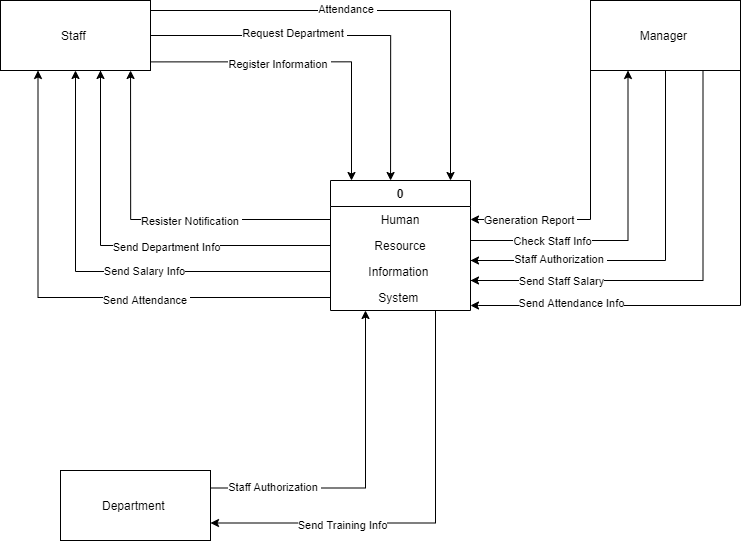

The diagram above was exported from draw.io. Its source (the exported page's mxGraphModel, read from the mxfile embedded in the PNG):
<mxGraphModel dx="1730" dy="998" grid="1" gridSize="10" guides="1" tooltips="1" connect="1" arrows="1" fold="1" page="1" pageScale="1" pageWidth="827" pageHeight="1169" math="0" shadow="0">
  <root>
    <mxCell id="WIyWlLk6GJQsqaUBKTNV-0" />
    <mxCell id="WIyWlLk6GJQsqaUBKTNV-1" parent="WIyWlLk6GJQsqaUBKTNV-0" />
    <mxCell id="iO1ji4-BjvsxOJ0-Ukem-29" style="edgeStyle=orthogonalEdgeStyle;rounded=0;orthogonalLoop=1;jettySize=auto;html=1;exitX=0.75;exitY=1;exitDx=0;exitDy=0;entryX=1;entryY=0.75;entryDx=0;entryDy=0;" edge="1" parent="WIyWlLk6GJQsqaUBKTNV-1" source="iO1ji4-BjvsxOJ0-Ukem-4" target="iO1ji4-BjvsxOJ0-Ukem-10">
      <mxGeometry relative="1" as="geometry" />
    </mxCell>
    <mxCell id="iO1ji4-BjvsxOJ0-Ukem-31" value="Send Training Info" style="edgeLabel;html=1;align=center;verticalAlign=middle;resizable=0;points=[];" vertex="1" connectable="0" parent="iO1ji4-BjvsxOJ0-Ukem-29">
      <mxGeometry x="0.3996" y="2" relative="1" as="geometry">
        <mxPoint as="offset" />
      </mxGeometry>
    </mxCell>
    <mxCell id="iO1ji4-BjvsxOJ0-Ukem-4" value="0" style="swimlane;fontStyle=1;childLayout=stackLayout;horizontal=1;startSize=26;fillColor=none;horizontalStack=0;resizeParent=1;resizeParentMax=0;resizeLast=0;collapsible=1;marginBottom=0;" vertex="1" parent="WIyWlLk6GJQsqaUBKTNV-1">
      <mxGeometry x="360" y="550" width="140" height="130" as="geometry" />
    </mxCell>
    <mxCell id="iO1ji4-BjvsxOJ0-Ukem-5" value="Human" style="text;strokeColor=none;fillColor=none;align=center;verticalAlign=top;spacingLeft=4;spacingRight=4;overflow=hidden;rotatable=0;points=[[0,0.5],[1,0.5]];portConstraint=eastwest;" vertex="1" parent="iO1ji4-BjvsxOJ0-Ukem-4">
      <mxGeometry y="26" width="140" height="26" as="geometry" />
    </mxCell>
    <mxCell id="iO1ji4-BjvsxOJ0-Ukem-6" value="Resource" style="text;strokeColor=none;fillColor=none;align=center;verticalAlign=top;spacingLeft=4;spacingRight=4;overflow=hidden;rotatable=0;points=[[0,0.5],[1,0.5]];portConstraint=eastwest;" vertex="1" parent="iO1ji4-BjvsxOJ0-Ukem-4">
      <mxGeometry y="52" width="140" height="26" as="geometry" />
    </mxCell>
    <mxCell id="iO1ji4-BjvsxOJ0-Ukem-7" value="Information " style="text;strokeColor=none;fillColor=none;align=center;verticalAlign=top;spacingLeft=4;spacingRight=4;overflow=hidden;rotatable=0;points=[[0,0.5],[1,0.5]];portConstraint=eastwest;" vertex="1" parent="iO1ji4-BjvsxOJ0-Ukem-4">
      <mxGeometry y="78" width="140" height="26" as="geometry" />
    </mxCell>
    <mxCell id="iO1ji4-BjvsxOJ0-Ukem-8" value="System " style="text;strokeColor=none;fillColor=none;align=center;verticalAlign=top;spacingLeft=4;spacingRight=4;overflow=hidden;rotatable=0;points=[[0,0.5],[1,0.5]];portConstraint=eastwest;" vertex="1" parent="iO1ji4-BjvsxOJ0-Ukem-4">
      <mxGeometry y="104" width="140" height="26" as="geometry" />
    </mxCell>
    <mxCell id="iO1ji4-BjvsxOJ0-Ukem-12" style="edgeStyle=orthogonalEdgeStyle;rounded=0;orthogonalLoop=1;jettySize=auto;html=1;" edge="1" parent="WIyWlLk6GJQsqaUBKTNV-1" target="iO1ji4-BjvsxOJ0-Ukem-4">
      <mxGeometry relative="1" as="geometry">
        <mxPoint x="180" y="391" as="sourcePoint" />
        <mxPoint x="360" y="500" as="targetPoint" />
        <Array as="points">
          <mxPoint x="180" y="380" />
          <mxPoint x="480" y="380" />
        </Array>
      </mxGeometry>
    </mxCell>
    <mxCell id="iO1ji4-BjvsxOJ0-Ukem-16" value="Attendance&amp;nbsp;" style="edgeLabel;html=1;align=center;verticalAlign=middle;resizable=0;points=[];" vertex="1" connectable="0" parent="iO1ji4-BjvsxOJ0-Ukem-12">
      <mxGeometry x="-0.1439" y="2" relative="1" as="geometry">
        <mxPoint as="offset" />
      </mxGeometry>
    </mxCell>
    <mxCell id="iO1ji4-BjvsxOJ0-Ukem-13" style="edgeStyle=orthogonalEdgeStyle;rounded=0;orthogonalLoop=1;jettySize=auto;html=1;exitX=1;exitY=0.5;exitDx=0;exitDy=0;entryX=0.429;entryY=0;entryDx=0;entryDy=0;entryPerimeter=0;" edge="1" parent="WIyWlLk6GJQsqaUBKTNV-1" source="iO1ji4-BjvsxOJ0-Ukem-9" target="iO1ji4-BjvsxOJ0-Ukem-4">
      <mxGeometry relative="1" as="geometry">
        <mxPoint x="320" y="500" as="targetPoint" />
      </mxGeometry>
    </mxCell>
    <mxCell id="iO1ji4-BjvsxOJ0-Ukem-17" value="Request Department&amp;nbsp;" style="edgeLabel;html=1;align=center;verticalAlign=middle;resizable=0;points=[];" vertex="1" connectable="0" parent="iO1ji4-BjvsxOJ0-Ukem-13">
      <mxGeometry x="-0.2542" y="3" relative="1" as="geometry">
        <mxPoint as="offset" />
      </mxGeometry>
    </mxCell>
    <mxCell id="iO1ji4-BjvsxOJ0-Ukem-14" style="edgeStyle=orthogonalEdgeStyle;rounded=0;orthogonalLoop=1;jettySize=auto;html=1;exitX=0.999;exitY=0.877;exitDx=0;exitDy=0;exitPerimeter=0;entryX=0.15;entryY=0;entryDx=0;entryDy=0;entryPerimeter=0;" edge="1" parent="WIyWlLk6GJQsqaUBKTNV-1" source="iO1ji4-BjvsxOJ0-Ukem-9" target="iO1ji4-BjvsxOJ0-Ukem-4">
      <mxGeometry relative="1" as="geometry">
        <mxPoint x="182" y="433" as="sourcePoint" />
        <mxPoint x="281" y="500" as="targetPoint" />
      </mxGeometry>
    </mxCell>
    <mxCell id="iO1ji4-BjvsxOJ0-Ukem-18" value="Register Information&amp;nbsp;" style="edgeLabel;html=1;align=center;verticalAlign=middle;resizable=0;points=[];" vertex="1" connectable="0" parent="iO1ji4-BjvsxOJ0-Ukem-14">
      <mxGeometry x="-0.1928" y="-2" relative="1" as="geometry">
        <mxPoint as="offset" />
      </mxGeometry>
    </mxCell>
    <mxCell id="iO1ji4-BjvsxOJ0-Ukem-9" value="Staff&amp;nbsp;" style="rounded=0;whiteSpace=wrap;html=1;align=center;" vertex="1" parent="WIyWlLk6GJQsqaUBKTNV-1">
      <mxGeometry x="30" y="370" width="150" height="70" as="geometry" />
    </mxCell>
    <mxCell id="iO1ji4-BjvsxOJ0-Ukem-28" style="edgeStyle=orthogonalEdgeStyle;rounded=0;orthogonalLoop=1;jettySize=auto;html=1;exitX=1;exitY=0.25;exitDx=0;exitDy=0;entryX=0.25;entryY=1;entryDx=0;entryDy=0;" edge="1" parent="WIyWlLk6GJQsqaUBKTNV-1" source="iO1ji4-BjvsxOJ0-Ukem-10" target="iO1ji4-BjvsxOJ0-Ukem-4">
      <mxGeometry relative="1" as="geometry" />
    </mxCell>
    <mxCell id="iO1ji4-BjvsxOJ0-Ukem-30" value="Staff Authorization&amp;nbsp;" style="edgeLabel;html=1;align=center;verticalAlign=middle;resizable=0;points=[];" vertex="1" connectable="0" parent="iO1ji4-BjvsxOJ0-Ukem-28">
      <mxGeometry x="-0.6662" y="1" relative="1" as="geometry">
        <mxPoint x="8" as="offset" />
      </mxGeometry>
    </mxCell>
    <mxCell id="iO1ji4-BjvsxOJ0-Ukem-10" value="Department&amp;nbsp;" style="rounded=0;whiteSpace=wrap;html=1;align=center;" vertex="1" parent="WIyWlLk6GJQsqaUBKTNV-1">
      <mxGeometry x="90" y="840" width="150" height="70" as="geometry" />
    </mxCell>
    <mxCell id="iO1ji4-BjvsxOJ0-Ukem-32" style="edgeStyle=orthogonalEdgeStyle;rounded=0;orthogonalLoop=1;jettySize=auto;html=1;exitX=0;exitY=1;exitDx=0;exitDy=0;entryX=1;entryY=0.5;entryDx=0;entryDy=0;" edge="1" parent="WIyWlLk6GJQsqaUBKTNV-1" source="iO1ji4-BjvsxOJ0-Ukem-11" target="iO1ji4-BjvsxOJ0-Ukem-5">
      <mxGeometry relative="1" as="geometry" />
    </mxCell>
    <mxCell id="iO1ji4-BjvsxOJ0-Ukem-37" value="Generation Report&amp;nbsp;" style="edgeLabel;html=1;align=center;verticalAlign=middle;resizable=0;points=[];" vertex="1" connectable="0" parent="iO1ji4-BjvsxOJ0-Ukem-32">
      <mxGeometry x="0.333" y="1" relative="1" as="geometry">
        <mxPoint x="-29.6" y="-1.02" as="offset" />
      </mxGeometry>
    </mxCell>
    <mxCell id="iO1ji4-BjvsxOJ0-Ukem-34" style="edgeStyle=orthogonalEdgeStyle;rounded=0;orthogonalLoop=1;jettySize=auto;html=1;exitX=0.5;exitY=1;exitDx=0;exitDy=0;" edge="1" parent="WIyWlLk6GJQsqaUBKTNV-1" source="iO1ji4-BjvsxOJ0-Ukem-11">
      <mxGeometry relative="1" as="geometry">
        <mxPoint x="500" y="630" as="targetPoint" />
        <Array as="points">
          <mxPoint x="695" y="630" />
          <mxPoint x="500" y="630" />
        </Array>
      </mxGeometry>
    </mxCell>
    <mxCell id="iO1ji4-BjvsxOJ0-Ukem-39" value="Staff Authorization&amp;nbsp;" style="edgeLabel;html=1;align=center;verticalAlign=middle;resizable=0;points=[];" vertex="1" connectable="0" parent="iO1ji4-BjvsxOJ0-Ukem-34">
      <mxGeometry x="0.6423" y="-2" relative="1" as="geometry">
        <mxPoint x="20.83" as="offset" />
      </mxGeometry>
    </mxCell>
    <mxCell id="iO1ji4-BjvsxOJ0-Ukem-35" style="edgeStyle=orthogonalEdgeStyle;rounded=0;orthogonalLoop=1;jettySize=auto;html=1;exitX=0.75;exitY=1;exitDx=0;exitDy=0;" edge="1" parent="WIyWlLk6GJQsqaUBKTNV-1" source="iO1ji4-BjvsxOJ0-Ukem-11">
      <mxGeometry relative="1" as="geometry">
        <mxPoint x="500" y="650" as="targetPoint" />
        <Array as="points">
          <mxPoint x="732" y="650" />
          <mxPoint x="500" y="650" />
        </Array>
      </mxGeometry>
    </mxCell>
    <mxCell id="iO1ji4-BjvsxOJ0-Ukem-40" value="Send Staff Salary" style="edgeLabel;html=1;align=center;verticalAlign=middle;resizable=0;points=[];" vertex="1" connectable="0" parent="iO1ji4-BjvsxOJ0-Ukem-35">
      <mxGeometry x="0.7534" relative="1" as="geometry">
        <mxPoint x="35.83" as="offset" />
      </mxGeometry>
    </mxCell>
    <mxCell id="iO1ji4-BjvsxOJ0-Ukem-36" style="edgeStyle=orthogonalEdgeStyle;rounded=0;orthogonalLoop=1;jettySize=auto;html=1;exitX=1;exitY=1;exitDx=0;exitDy=0;" edge="1" parent="WIyWlLk6GJQsqaUBKTNV-1" source="iO1ji4-BjvsxOJ0-Ukem-11">
      <mxGeometry relative="1" as="geometry">
        <mxPoint x="500" y="675" as="targetPoint" />
        <Array as="points">
          <mxPoint x="770" y="675" />
          <mxPoint x="508" y="675" />
        </Array>
      </mxGeometry>
    </mxCell>
    <mxCell id="iO1ji4-BjvsxOJ0-Ukem-41" value="Send Attendance Info" style="edgeLabel;html=1;align=center;verticalAlign=middle;resizable=0;points=[];" vertex="1" connectable="0" parent="iO1ji4-BjvsxOJ0-Ukem-36">
      <mxGeometry x="0.6752" y="-3" relative="1" as="geometry">
        <mxPoint x="18.33" as="offset" />
      </mxGeometry>
    </mxCell>
    <mxCell id="iO1ji4-BjvsxOJ0-Ukem-11" value="Manager&amp;nbsp;" style="rounded=0;whiteSpace=wrap;html=1;align=center;" vertex="1" parent="WIyWlLk6GJQsqaUBKTNV-1">
      <mxGeometry x="620" y="370" width="150" height="70" as="geometry" />
    </mxCell>
    <mxCell id="iO1ji4-BjvsxOJ0-Ukem-19" style="edgeStyle=orthogonalEdgeStyle;rounded=0;orthogonalLoop=1;jettySize=auto;html=1;exitX=0;exitY=0.5;exitDx=0;exitDy=0;entryX=0.867;entryY=1;entryDx=0;entryDy=0;entryPerimeter=0;" edge="1" parent="WIyWlLk6GJQsqaUBKTNV-1" source="iO1ji4-BjvsxOJ0-Ukem-5" target="iO1ji4-BjvsxOJ0-Ukem-9">
      <mxGeometry relative="1" as="geometry" />
    </mxCell>
    <mxCell id="iO1ji4-BjvsxOJ0-Ukem-24" value="Resister Notification&amp;nbsp;" style="edgeLabel;html=1;align=center;verticalAlign=middle;resizable=0;points=[];" vertex="1" connectable="0" parent="iO1ji4-BjvsxOJ0-Ukem-19">
      <mxGeometry x="-0.0814" y="1" relative="1" as="geometry">
        <mxPoint x="20" as="offset" />
      </mxGeometry>
    </mxCell>
    <mxCell id="iO1ji4-BjvsxOJ0-Ukem-20" style="edgeStyle=orthogonalEdgeStyle;rounded=0;orthogonalLoop=1;jettySize=auto;html=1;exitX=0;exitY=0.5;exitDx=0;exitDy=0;entryX=0.5;entryY=1;entryDx=0;entryDy=0;" edge="1" parent="WIyWlLk6GJQsqaUBKTNV-1" source="iO1ji4-BjvsxOJ0-Ukem-7" target="iO1ji4-BjvsxOJ0-Ukem-9">
      <mxGeometry relative="1" as="geometry" />
    </mxCell>
    <mxCell id="iO1ji4-BjvsxOJ0-Ukem-26" value="Send Salary Info" style="edgeLabel;html=1;align=center;verticalAlign=middle;resizable=0;points=[];" vertex="1" connectable="0" parent="iO1ji4-BjvsxOJ0-Ukem-20">
      <mxGeometry x="-0.1836" y="-1" relative="1" as="geometry">
        <mxPoint as="offset" />
      </mxGeometry>
    </mxCell>
    <mxCell id="iO1ji4-BjvsxOJ0-Ukem-21" style="edgeStyle=orthogonalEdgeStyle;rounded=0;orthogonalLoop=1;jettySize=auto;html=1;exitX=0;exitY=0.5;exitDx=0;exitDy=0;" edge="1" parent="WIyWlLk6GJQsqaUBKTNV-1" source="iO1ji4-BjvsxOJ0-Ukem-6">
      <mxGeometry relative="1" as="geometry">
        <mxPoint x="130" y="440" as="targetPoint" />
        <Array as="points">
          <mxPoint x="130" y="615" />
          <mxPoint x="130" y="440" />
        </Array>
      </mxGeometry>
    </mxCell>
    <mxCell id="iO1ji4-BjvsxOJ0-Ukem-25" value="Send Department Info" style="edgeLabel;html=1;align=center;verticalAlign=middle;resizable=0;points=[];" vertex="1" connectable="0" parent="iO1ji4-BjvsxOJ0-Ukem-21">
      <mxGeometry x="-0.1855" y="1" relative="1" as="geometry">
        <mxPoint as="offset" />
      </mxGeometry>
    </mxCell>
    <mxCell id="iO1ji4-BjvsxOJ0-Ukem-22" style="edgeStyle=orthogonalEdgeStyle;rounded=0;orthogonalLoop=1;jettySize=auto;html=1;exitX=0;exitY=0.5;exitDx=0;exitDy=0;entryX=0.25;entryY=1;entryDx=0;entryDy=0;" edge="1" parent="WIyWlLk6GJQsqaUBKTNV-1" source="iO1ji4-BjvsxOJ0-Ukem-8" target="iO1ji4-BjvsxOJ0-Ukem-9">
      <mxGeometry relative="1" as="geometry" />
    </mxCell>
    <mxCell id="iO1ji4-BjvsxOJ0-Ukem-27" value="Send Attendance&amp;nbsp;" style="edgeLabel;html=1;align=center;verticalAlign=middle;resizable=0;points=[];" vertex="1" connectable="0" parent="iO1ji4-BjvsxOJ0-Ukem-22">
      <mxGeometry x="-0.288" y="2" relative="1" as="geometry">
        <mxPoint as="offset" />
      </mxGeometry>
    </mxCell>
    <mxCell id="iO1ji4-BjvsxOJ0-Ukem-33" style="edgeStyle=orthogonalEdgeStyle;rounded=0;orthogonalLoop=1;jettySize=auto;html=1;exitX=1;exitY=0.5;exitDx=0;exitDy=0;entryX=0.25;entryY=1;entryDx=0;entryDy=0;" edge="1" parent="WIyWlLk6GJQsqaUBKTNV-1" source="iO1ji4-BjvsxOJ0-Ukem-6" target="iO1ji4-BjvsxOJ0-Ukem-11">
      <mxGeometry relative="1" as="geometry">
        <Array as="points">
          <mxPoint x="500" y="610" />
          <mxPoint x="658" y="610" />
        </Array>
      </mxGeometry>
    </mxCell>
    <mxCell id="iO1ji4-BjvsxOJ0-Ukem-38" value="Check Staff Info" style="edgeLabel;html=1;align=center;verticalAlign=middle;resizable=0;points=[];" vertex="1" connectable="0" parent="iO1ji4-BjvsxOJ0-Ukem-33">
      <mxGeometry x="-0.5317" relative="1" as="geometry">
        <mxPoint x="7.5" as="offset" />
      </mxGeometry>
    </mxCell>
  </root>
</mxGraphModel>